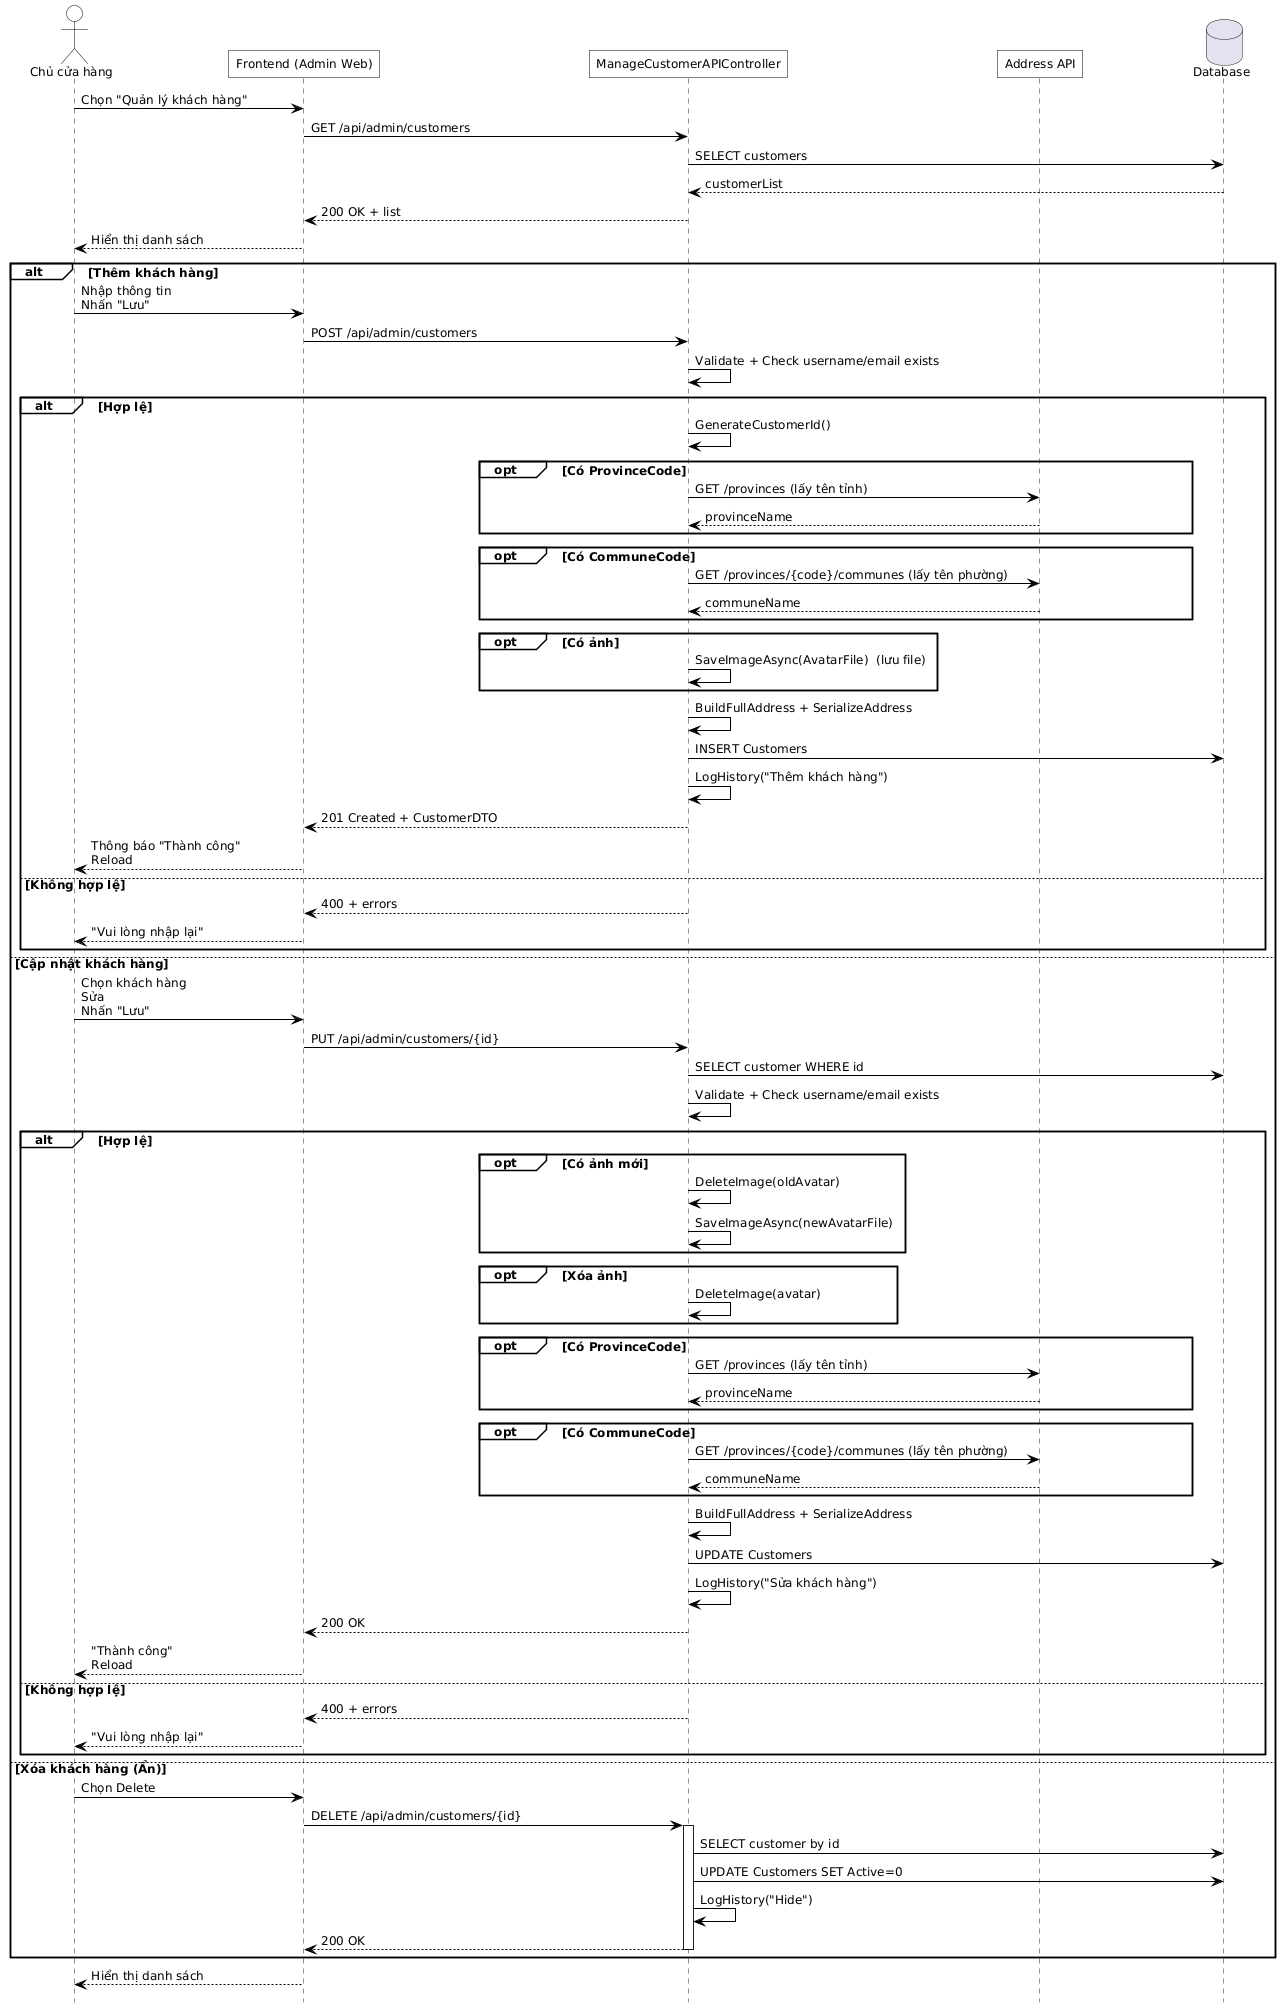

The diagram above was rendered by PlantUML. Its source (embedded in the PNG):
@startuml
hide footbox
skinparam defaultFontName Helvetica
skinparam defaultFontSize 12
skinparam maxMessageSize 500
skinparam ParticipantPadding 100

skinparam backgroundColor white
skinparam shadowing false
skinparam ActorBackgroundColor transparent
skinparam ParticipantBackgroundColor transparent
skinparam SequenceGroupBackgroundColor transparent
skinparam SequenceBoxBackgroundColor transparent
skinparam NoteBackgroundColor transparent

skinparam SequenceActivationBorderColor black
skinparam ActorBorderColor black
skinparam ParticipantBorderColor black
skinparam ArrowColor black
skinparam roundcorner 0

actor "Chủ cửa hàng" as OWNER
participant "Frontend (Admin Web)" as FE
participant "ManageCustomerAPIController" as API
participant "Address API" as ADDR_API
database "Database" as DB

' 1) Mở màn quản lý
OWNER -> FE : Chọn "Quản lý khách hàng"
FE -> API : GET /api/admin/customers
API -> DB : SELECT customers 
DB --> API : customerList
API --> FE : 200 OK + list
FE --> OWNER : Hiển thị danh sách

' 2) Thao tác: Thêm / Sửa / Xóa(ẩn)
alt Thêm khách hàng
  OWNER -> FE : Nhập thông tin\nNhấn "Lưu"
  FE -> API : POST /api/admin/customers
  API -> API : Validate + Check username/email exists
  alt Hợp lệ
    API -> API : GenerateCustomerId()
    opt Có ProvinceCode
      API -> ADDR_API : GET /provinces (lấy tên tỉnh)
      ADDR_API --> API : provinceName
    end
    opt Có CommuneCode
      API -> ADDR_API : GET /provinces/{code}/communes (lấy tên phường)
      ADDR_API --> API : communeName
    end
    opt Có ảnh
      API -> API : SaveImageAsync(AvatarFile)  (lưu file)
    end
    API -> API : BuildFullAddress + SerializeAddress
    API -> DB : INSERT Customers
    API -> API : LogHistory("Thêm khách hàng")
    API --> FE : 201 Created + CustomerDTO
    FE --> OWNER : Thông báo "Thành công"\nReload
  else Không hợp lệ
    API --> FE : 400 + errors
    FE --> OWNER : "Vui lòng nhập lại"
  end

else Cập nhật khách hàng
  OWNER -> FE : Chọn khách hàng\nSửa\nNhấn "Lưu"
  FE -> API : PUT /api/admin/customers/{id}
  API -> DB : SELECT customer WHERE id
  API -> API : Validate + Check username/email exists
  alt Hợp lệ
    opt Có ảnh mới
      API -> API : DeleteImage(oldAvatar)
      API -> API : SaveImageAsync(newAvatarFile)
    end
    opt Xóa ảnh
      API -> API : DeleteImage(avatar)
    end
    opt Có ProvinceCode
      API -> ADDR_API : GET /provinces (lấy tên tỉnh)
      ADDR_API --> API : provinceName
    end
    opt Có CommuneCode
      API -> ADDR_API : GET /provinces/{code}/communes (lấy tên phường)
      ADDR_API --> API : communeName
    end
    API -> API : BuildFullAddress + SerializeAddress
    API -> DB : UPDATE Customers
    API -> API : LogHistory("Sửa khách hàng")
    API --> FE : 200 OK
    FE --> OWNER : "Thành công"\nReload
  else Không hợp lệ
    API --> FE : 400 + errors
    FE --> OWNER : "Vui lòng nhập lại"
  end

else Xóa khách hàng (Ẩn)
  OWNER -> FE : Chọn Delete
  FE -> API : DELETE /api/admin/customers/{id}
  activate API
  API -> DB : SELECT customer by id
  API -> DB : UPDATE Customers SET Active=0
  API -> API : LogHistory("Hide")
  API --> FE : 200 OK
  deactivate API
end

FE --> OWNER : Hiển thị danh sách
@enduml